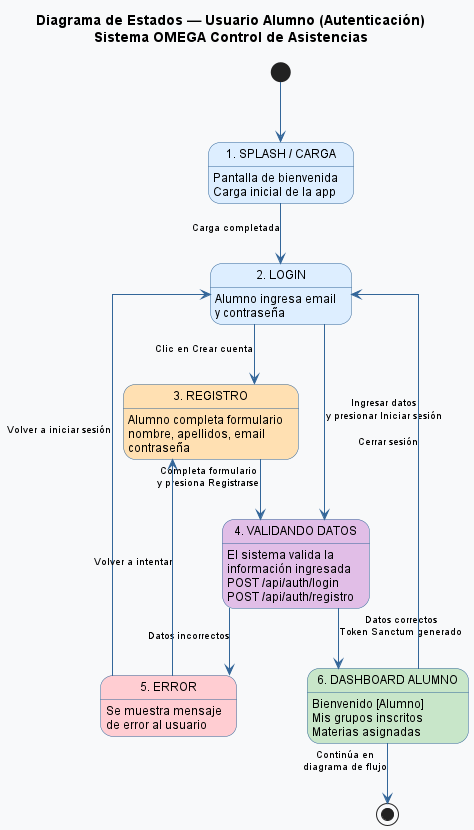

The diagram above was rendered by PlantUML. Its source (embedded in the PNG):
@startuml Diagrama_Alumno_Auth_OMEGA

skinparam backgroundColor #F8F9FA
skinparam linetype ortho
top to bottom direction

skinparam state {
  BackgroundColor #DDEEFF
  BorderColor #336699
  FontName Arial
  FontSize 12
  ArrowColor #336699
  ArrowFontSize 10
}

title Diagrama de Estados — Usuario Alumno (Autenticación)\nSistema OMEGA Control de Asistencias

[*] --> Splash

state "1. SPLASH / CARGA" as Splash {
  Splash : Pantalla de bienvenida
  Splash : Carga inicial de la app
}

Splash --> Login : Carga completada

state "2. LOGIN" as Login #DDEEFF {
  Login : Alumno ingresa email
  Login : y contraseña
}

Login --> Registro : Clic en Crear cuenta
Login --> ValidandoDatos : Ingresar datos\ny presionar Iniciar sesión

state "3. REGISTRO" as Registro #FFE0B2 {
  Registro : Alumno completa formulario
  Registro : nombre, apellidos, email
  Registro : contraseña
}

Registro --> ValidandoDatos : Completa formulario\ny presiona Registrarse

state "4. VALIDANDO DATOS" as ValidandoDatos #E1BEE7 {
  ValidandoDatos : El sistema valida la
  ValidandoDatos : información ingresada
  ValidandoDatos : POST /api/auth/login
  ValidandoDatos : POST /api/auth/registro
}

ValidandoDatos --> Error : Datos incorrectos
ValidandoDatos --> Dashboard : Datos correctos\nToken Sanctum generado

state "5. ERROR" as Error #FFCDD2 {
  Error : Se muestra mensaje
  Error : de error al usuario
}

Error --> Login : Volver a iniciar sesión
Error --> Registro : Volver a intentar

state "6. DASHBOARD ALUMNO" as Dashboard #C8E6C9 {
  Dashboard : Bienvenido [Alumno]
  Dashboard : Mis grupos inscritos
  Dashboard : Materias asignadas
}

Dashboard --> Login : Cerrar sesión
Dashboard --> [*] : Continúa en\ndiagrama de flujo

@enduml